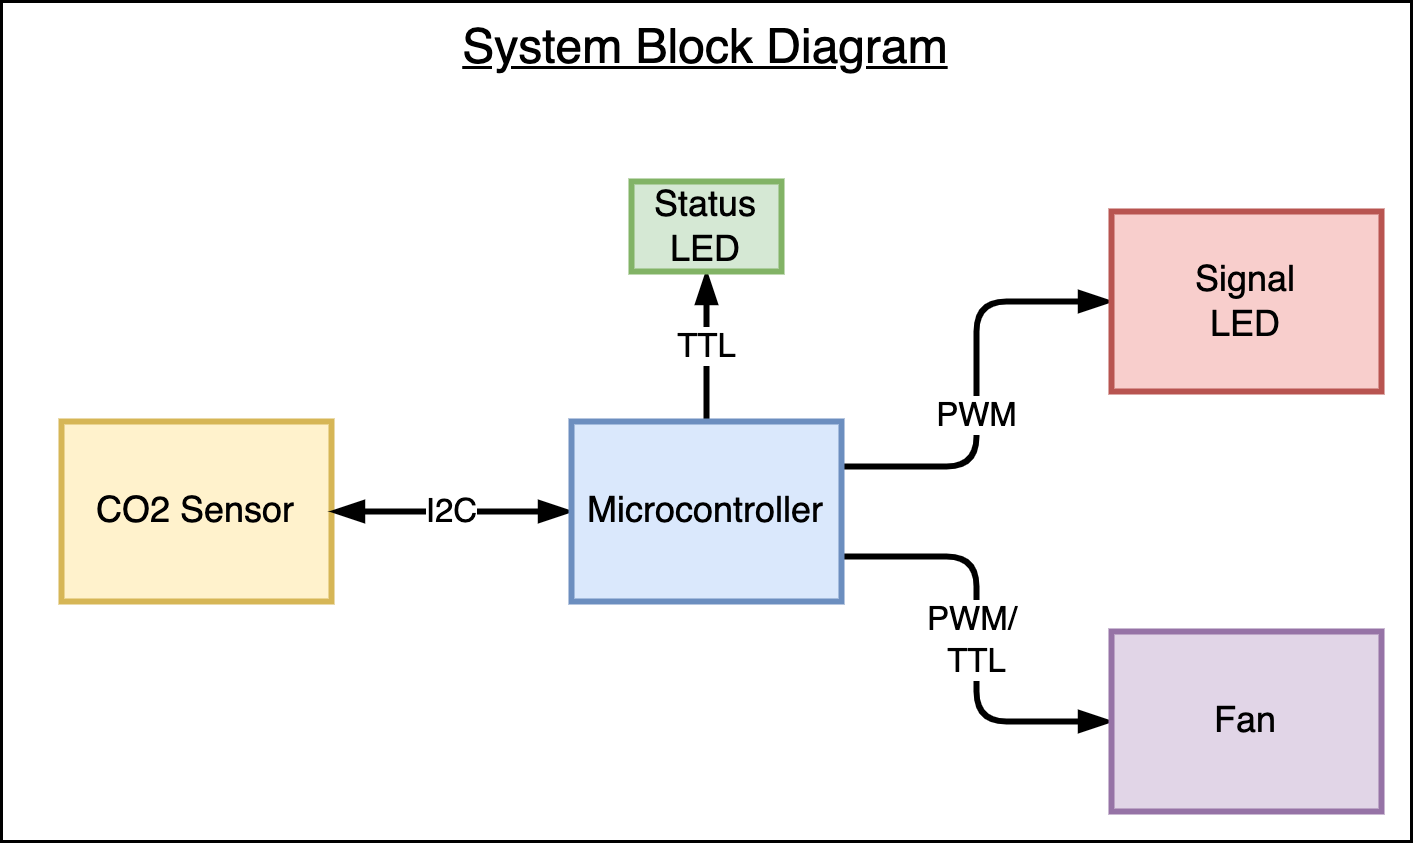

The diagram above was exported from draw.io. Its source (the exported page's mxGraphModel, read from the mxfile embedded in the PNG):
<mxGraphModel dx="1106" dy="852" grid="1" gridSize="10" guides="1" tooltips="1" connect="1" arrows="1" fold="1" page="1" pageScale="1" pageWidth="3300" pageHeight="4681" math="0" shadow="0">
  <root>
    <mxCell id="0" />
    <mxCell id="1" parent="0" />
    <mxCell id="zjslESWXuJtvPFQ8cX4S-14" value="&lt;font style=&quot;font-size: 16px&quot;&gt;&lt;u&gt;System Block Diagram&lt;/u&gt;&lt;/font&gt;" style="rounded=0;whiteSpace=wrap;html=1;strokeWidth=1;verticalAlign=top;" vertex="1" parent="1">
      <mxGeometry x="330" y="170" width="470" height="280" as="geometry" />
    </mxCell>
    <mxCell id="zjslESWXuJtvPFQ8cX4S-1" value="CO2 Sensor" style="rounded=0;whiteSpace=wrap;html=1;strokeWidth=2;fillColor=#fff2cc;strokeColor=#d6b656;" vertex="1" parent="1">
      <mxGeometry x="350" y="310" width="90" height="60" as="geometry" />
    </mxCell>
    <mxCell id="zjslESWXuJtvPFQ8cX4S-9" style="edgeStyle=orthogonalEdgeStyle;rounded=1;orthogonalLoop=1;jettySize=auto;html=1;exitX=1;exitY=0.25;exitDx=0;exitDy=0;entryX=0;entryY=0.5;entryDx=0;entryDy=0;endArrow=blockThin;endFill=1;strokeWidth=2;" edge="1" parent="1" source="zjslESWXuJtvPFQ8cX4S-2" target="zjslESWXuJtvPFQ8cX4S-3">
      <mxGeometry relative="1" as="geometry" />
    </mxCell>
    <mxCell id="zjslESWXuJtvPFQ8cX4S-11" value="PWM" style="edgeLabel;html=1;align=center;verticalAlign=middle;resizable=0;points=[];" vertex="1" connectable="0" parent="zjslESWXuJtvPFQ8cX4S-9">
      <mxGeometry x="-0.1286" y="1" relative="1" as="geometry">
        <mxPoint as="offset" />
      </mxGeometry>
    </mxCell>
    <mxCell id="zjslESWXuJtvPFQ8cX4S-10" value="TTL" style="edgeStyle=orthogonalEdgeStyle;rounded=1;orthogonalLoop=1;jettySize=auto;html=1;exitX=0.5;exitY=0;exitDx=0;exitDy=0;entryX=0.5;entryY=1;entryDx=0;entryDy=0;endArrow=blockThin;endFill=1;strokeWidth=2;" edge="1" parent="1" source="zjslESWXuJtvPFQ8cX4S-2" target="zjslESWXuJtvPFQ8cX4S-4">
      <mxGeometry relative="1" as="geometry" />
    </mxCell>
    <mxCell id="zjslESWXuJtvPFQ8cX4S-12" value="PWM/ &lt;br&gt;TTL" style="edgeStyle=orthogonalEdgeStyle;rounded=1;orthogonalLoop=1;jettySize=auto;html=1;exitX=1;exitY=0.75;exitDx=0;exitDy=0;entryX=0;entryY=0.5;entryDx=0;entryDy=0;endArrow=blockThin;endFill=1;strokeWidth=2;" edge="1" parent="1" source="zjslESWXuJtvPFQ8cX4S-2" target="zjslESWXuJtvPFQ8cX4S-5">
      <mxGeometry relative="1" as="geometry" />
    </mxCell>
    <mxCell id="zjslESWXuJtvPFQ8cX4S-13" value="I2C" style="edgeStyle=orthogonalEdgeStyle;rounded=1;orthogonalLoop=1;jettySize=auto;html=1;exitX=0;exitY=0.5;exitDx=0;exitDy=0;entryX=1;entryY=0.5;entryDx=0;entryDy=0;endArrow=blockThin;endFill=1;strokeWidth=2;startArrow=blockThin;startFill=1;" edge="1" parent="1" source="zjslESWXuJtvPFQ8cX4S-2" target="zjslESWXuJtvPFQ8cX4S-1">
      <mxGeometry relative="1" as="geometry" />
    </mxCell>
    <mxCell id="zjslESWXuJtvPFQ8cX4S-2" value="Microcontroller" style="rounded=0;whiteSpace=wrap;html=1;strokeWidth=2;fillColor=#dae8fc;strokeColor=#6c8ebf;" vertex="1" parent="1">
      <mxGeometry x="520" y="310" width="90" height="60" as="geometry" />
    </mxCell>
    <mxCell id="zjslESWXuJtvPFQ8cX4S-3" value="Signal&lt;br&gt;LED" style="rounded=0;whiteSpace=wrap;html=1;strokeWidth=2;fillColor=#f8cecc;strokeColor=#b85450;" vertex="1" parent="1">
      <mxGeometry x="700" y="240" width="90" height="60" as="geometry" />
    </mxCell>
    <mxCell id="zjslESWXuJtvPFQ8cX4S-4" value="Status LED" style="rounded=0;whiteSpace=wrap;html=1;strokeWidth=2;fillColor=#d5e8d4;strokeColor=#82b366;" vertex="1" parent="1">
      <mxGeometry x="540" y="230" width="50" height="30" as="geometry" />
    </mxCell>
    <mxCell id="zjslESWXuJtvPFQ8cX4S-5" value="Fan" style="rounded=0;whiteSpace=wrap;html=1;strokeWidth=2;fillColor=#e1d5e7;strokeColor=#9673a6;" vertex="1" parent="1">
      <mxGeometry x="700" y="380" width="90" height="60" as="geometry" />
    </mxCell>
  </root>
</mxGraphModel>